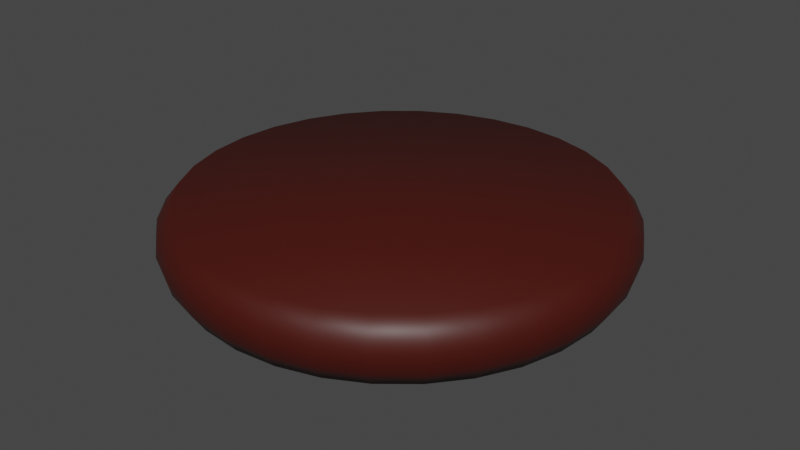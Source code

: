 # Source: hamburguer.blend  (saved by Blender 2.82.7; exported with 4.5.12 LTS)
import bpy
from mathutils import Matrix  # noqa: F401  (used for matrix-valued properties, if any)

bpy.ops.wm.read_factory_settings(use_empty=True)
scene = bpy.context.scene
scene.name = 'Scene'

# ---- collections
col_collection = bpy.data.collections.new('Collection'); scene.collection.children.link(col_collection)

# ---- materials (node trees are filled in below, after node groups)
mat_material_001 = bpy.data.materials.new('Material.001')
mat_material_001.use_transparent_shadow = False

# ---- material node trees
mat_material_001.use_nodes = True; mat_material_001.node_tree.nodes.clear()
_N = mat_material_001.node_tree.nodes; _L = mat_material_001.node_tree.links
n0 = _N.new('ShaderNodeOutputMaterial'); n0.name = 'Material Output'; n0.location = (300, 300)
n1 = _N.new('ShaderNodeBsdfPrincipled'); n1.name = 'Principled BSDF'; n1.location = (10, 300)
n1.distribution = 'GGX'
n1.subsurface_method = 'BURLEY'
n1.inputs[0].default_value = (0.06072, 0.005316, 0.001996, 1.0)
n1.inputs[3].default_value = 1.45
n1.inputs[27].default_value = (0.0, 0.0, 0.0, 1.0)
n1.inputs[28].default_value = 1.0
_L.new(n1.outputs[0], n0.inputs[0])
n0.is_active_output = True

# ---- world
world_world = bpy.data.worlds.new('World'); scene.world = world_world
world_world.use_nodes = True; world_world.node_tree.nodes.clear()
_N = world_world.node_tree.nodes; _L = world_world.node_tree.links
n0 = _N.new('ShaderNodeOutputWorld'); n0.name = 'World Output'; n0.location = (300, 300)
n1 = _N.new('ShaderNodeBackground'); n1.name = 'Background'; n1.location = (10, 300)
n1.inputs[0].default_value = (0.05088, 0.05088, 0.05088, 1.0)
_L.new(n1.outputs[0], n0.inputs[0])
n0.is_active_output = True
world_world.color = (0.05088, 0.05088, 0.05088)
world_world.use_sun_shadow = False
world_world.sun_shadow_jitter_overblur = 0.0

# ---- meshes
me_sphere = bpy.data.meshes.new('Sphere')
me_sphere.from_pydata([(0.0, 0.9239, 0.1439), (0.0, 0.9808, 0.07334), (0.0, 0.9911, 0.0005102), (1.646e-08, 0.9728, -0.06938), (0.1802, 0.9061, 0.1439), (0.1913, 0.9619, 0.07334), (0.1934, 0.9721, 0.0005102), (0.1898, 0.9541, -0.06938), (0.1802, 0.9061, -0.1439), (0.3536, 0.8536, 0.1439), (0.3753, 0.9061, 0.07334), (0.3793, 0.9157, 0.0005102), (0.3723, 0.8988, -0.06938), (0.3536, 0.8536, -0.1439), (0.5133, 0.7682, 0.1439), (0.5449, 0.8155, 0.07334), (0.5506, 0.8241, 0.0005102), (0.5405, 0.8089, -0.06938), (0.5133, 0.7682, -0.1439), (0.6533, 0.6533, 0.1439), (0.6935, 0.6935, 0.07334), (0.7008, 0.7008, 0.0005102), (0.6879, 0.6879, -0.06938), (0.6533, 0.6533, -0.1439), (0.7682, 0.5133, 0.1439), (0.8155, 0.5449, 0.07334), (0.8241, 0.5506, 0.0005102), (0.8089, 0.5405, -0.06938), (0.7682, 0.5133, -0.1439), (0.8536, 0.3536, 0.1439), (0.9061, 0.3753, 0.07334), (0.9157, 0.3793, 0.0005102), (0.8988, 0.3723, -0.06938), (0.8536, 0.3536, -0.1439), (0.9061, 0.1802, 0.1439), (0.9619, 0.1913, 0.07334), (0.9721, 0.1934, 0.0005102), (0.9541, 0.1898, -0.06938), (0.9061, 0.1802, -0.1439), (0.9239, -2.745e-07, 0.1439), (0.9808, -3.937e-07, 0.07334), (0.9911, -3.788e-07, 0.0005102), (0.9728, -3.92e-07, -0.06938), (0.9239, -2.298e-07, -0.1439), (0.9061, -0.1802, 0.1439), (0.9619, -0.1913, 0.07334), (0.9721, -0.1934, 0.0005102), (0.9541, -0.1898, -0.06938), (0.9061, -0.1802, -0.1439), (0.8536, -0.3536, 0.1439), (0.9061, -0.3753, 0.07334), (0.9157, -0.3793, 0.0005102), (0.8988, -0.3723, -0.06938), (0.8536, -0.3536, -0.1439), (0.7682, -0.5133, 0.1439), (0.8155, -0.5449, 0.07334), (0.8241, -0.5506, 0.0005102), (0.8089, -0.5405, -0.06938), (0.7682, -0.5133, -0.1439), (0.6533, -0.6533, 0.1439), (0.6935, -0.6935, 0.07334), (0.7008, -0.7008, 0.0005102), (0.6879, -0.6879, -0.06938), (0.6533, -0.6533, -0.1439), (0.5133, -0.7682, 0.1439), (0.5449, -0.8155, 0.07334), (0.5506, -0.8241, 0.0005102), (0.5405, -0.8089, -0.06938), (0.5133, -0.7682, -0.1439), (0.3536, -0.8536, 0.1439), (0.3753, -0.9061, 0.07334), (0.3793, -0.9157, 0.0005102), (0.3723, -0.8988, -0.06938), (0.3536, -0.8536, -0.1439), (0.1802, -0.9061, 0.1439), (0.1913, -0.9619, 0.07334), (0.1934, -0.9721, 0.0005102), (0.1898, -0.9541, -0.06938), (0.1802, -0.9061, -0.1439), (6.357e-08, -0.9239, 0.1439), (-8.544e-08, -0.9808, 0.07334), (-1.003e-07, -0.9911, 0.0005102), (-8.31e-08, -0.9728, -0.06938), (6.357e-08, -0.9239, -0.1439), (-0.1802, -0.9061, 0.1439), (-0.1913, -0.9619, 0.07334), (-0.1934, -0.9721, 0.0005102), (-0.1898, -0.9541, -0.06938), (-0.1802, -0.9061, -0.1439), (-0.3536, -0.8536, 0.1439), (-0.3753, -0.9061, 0.07334), (-0.3793, -0.9157, 0.0005102), (-0.3723, -0.8988, -0.06938), (-0.3536, -0.8536, -0.1439), (-0.5133, -0.7682, 0.1439), (-0.5449, -0.8155, 0.07334), (-0.5506, -0.8241, 0.0005102), (-0.5405, -0.8089, -0.06938), (-0.5133, -0.7682, -0.1439), (-0.6533, -0.6533, 0.1439), (-0.6935, -0.6935, 0.07334), (-0.7008, -0.7008, 0.0005102), (-0.6879, -0.6879, -0.06938), (-0.6533, -0.6533, -0.1439), (-0.7682, -0.5133, 0.1439), (-0.8155, -0.5449, 0.07334), (-0.8241, -0.5506, 0.0005102), (-0.8089, -0.5405, -0.06938), (-0.7682, -0.5133, -0.1439), (-0.8536, -0.3536, 0.1439), (-0.9061, -0.3753, 0.07334), (-0.9157, -0.3793, 0.0005102), (-0.8988, -0.3723, -0.06938), (-0.8536, -0.3536, -0.1439), (-0.9061, -0.1802, 0.1439), (-0.9619, -0.1913, 0.07334), (-0.9721, -0.1934, 0.0005102), (-0.9541, -0.1898, -0.06938), (-0.9061, -0.1802, -0.1439), (-0.9239, -3.192e-07, 0.1439), (-0.9808, -9.567e-08, 0.07334), (-0.9911, -1.404e-07, 0.0005102), (-0.9728, -9.957e-08, -0.06938), (-0.9239, -3.192e-07, -0.1439), (-0.9061, 0.1802, 0.1439), (-0.9619, 0.1913, 0.07334), (-0.9721, 0.1934, 0.0005102), (-0.9541, 0.1898, -0.06938), (-0.9061, 0.1802, -0.1439), (-0.8536, 0.3536, 0.1439), (-0.9061, 0.3753, 0.07334), (-0.9157, 0.3793, 0.0005102), (-0.8988, 0.3723, -0.06938), (-0.8536, 0.3536, -0.1439), (-0.7682, 0.5133, 0.1439), (-0.8155, 0.5449, 0.07334), (-0.8241, 0.5506, 0.0005102), (-0.8089, 0.5405, -0.06938), (-0.7682, 0.5133, -0.1439), (-0.6533, 0.6533, 0.1439), (-0.6935, 0.6935, 0.07334), (-0.7008, 0.7008, 0.0005102), (-0.6879, 0.6879, -0.06938), (-0.6533, 0.6533, -0.1439), (-0.5133, 0.7682, 0.1439), (-0.5449, 0.8155, 0.07334), (-0.5506, 0.8241, 0.0005102), (-0.5405, 0.8089, -0.06938), (-0.5133, 0.7682, -0.1439), (-0.3536, 0.8536, 0.1439), (-0.3753, 0.9061, 0.07334), (-0.3793, 0.9157, 0.0005102), (-0.3723, 0.8988, -0.06938), (-0.3536, 0.8536, -0.1439), (-0.1802, 0.9061, 0.1439), (-0.1913, 0.9619, 0.07334), (-0.1934, 0.9721, 0.0005102), (-0.1898, 0.9541, -0.06938), (-0.1802, 0.9061, -0.1439), (6.357e-08, 0.9239, -0.1439)], [], [(1, 0, 4, 5), (2, 1, 5, 6), (3, 2, 6, 7), (159, 3, 7, 8), (8, 7, 12, 13), (5, 4, 9, 10), (6, 5, 10, 11), (7, 6, 11, 12), (10, 9, 14, 15), (11, 10, 15, 16), (12, 11, 16, 17), (13, 12, 17, 18), (15, 14, 19, 20), (16, 15, 20, 21), (17, 16, 21, 22), (18, 17, 22, 23), (21, 20, 25, 26), (22, 21, 26, 27), (23, 22, 27, 28), (20, 19, 24, 25), (25, 24, 29, 30), (26, 25, 30, 31), (27, 26, 31, 32), (28, 27, 32, 33), (31, 30, 35, 36), (32, 31, 36, 37), (33, 32, 37, 38), (30, 29, 34, 35), (35, 34, 39, 40), (36, 35, 40, 41), (37, 36, 41, 42), (38, 37, 42, 43), (42, 41, 46, 47), (43, 42, 47, 48), (40, 39, 44, 45), (41, 40, 45, 46), (45, 44, 49, 50), (46, 45, 50, 51), (47, 46, 51, 52), (48, 47, 52, 53), (52, 51, 56, 57), (53, 52, 57, 58), (50, 49, 54, 55), (51, 50, 55, 56), (55, 54, 59, 60), (56, 55, 60, 61), (57, 56, 61, 62), (58, 57, 62, 63), (63, 62, 67, 68), (60, 59, 64, 65), (61, 60, 65, 66), (62, 61, 66, 67), (65, 64, 69, 70), (66, 65, 70, 71), (67, 66, 71, 72), (68, 67, 72, 73), (70, 69, 74, 75), (71, 70, 75, 76), (72, 71, 76, 77), (73, 72, 77, 78), (75, 74, 79, 80), (76, 75, 80, 81), (77, 76, 81, 82), (78, 77, 82, 83), (80, 79, 84, 85), (81, 80, 85, 86), (82, 81, 86, 87), (83, 82, 87, 88), (86, 85, 90, 91), (87, 86, 91, 92), (88, 87, 92, 93), (85, 84, 89, 90), (90, 89, 94, 95), (91, 90, 95, 96), (92, 91, 96, 97), (93, 92, 97, 98), (96, 95, 100, 101), (97, 96, 101, 102), (98, 97, 102, 103), (95, 94, 99, 100), (100, 99, 104, 105), (101, 100, 105, 106), (102, 101, 106, 107), (103, 102, 107, 108), (107, 106, 111, 112), (108, 107, 112, 113), (105, 104, 109, 110), (106, 105, 110, 111), (110, 109, 114, 115), (111, 110, 115, 116), (112, 111, 116, 117), (113, 112, 117, 118), (118, 117, 122, 123), (115, 114, 119, 120), (116, 115, 120, 121), (117, 116, 121, 122), (120, 119, 124, 125), (121, 120, 125, 126), (122, 121, 126, 127), (123, 122, 127, 128), (128, 127, 132, 133), (125, 124, 129, 130), (126, 125, 130, 131), (127, 126, 131, 132), (130, 129, 134, 135), (131, 130, 135, 136), (132, 131, 136, 137), (133, 132, 137, 138), (135, 134, 139, 140), (136, 135, 140, 141), (137, 136, 141, 142), (138, 137, 142, 143), (140, 139, 144, 145), (141, 140, 145, 146), (142, 141, 146, 147), (143, 142, 147, 148), (145, 144, 149, 150), (146, 145, 150, 151), (147, 146, 151, 152), (148, 147, 152, 153), (151, 150, 155, 156), (152, 151, 156, 157), (153, 152, 157, 158), (150, 149, 154, 155), (155, 154, 0, 1), (156, 155, 1, 2), (13, 18, 23, 28, 33, 38, 43, 48, 53, 58, 63, 68, 73, 78, 83, 88, 93, 98, 103, 108, 113, 118, 123, 128, 133, 138, 143, 148, 153, 158, 159, 8), (157, 156, 2, 3), (158, 157, 3, 159), (4, 0, 154, 149, 144, 139, 134, 129, 124, 119, 114, 109, 104, 99, 94, 89, 84, 79, 74, 69, 64, 59, 54, 49, 44, 39, 34, 29, 24, 19, 14, 9)])
me_sphere.polygons.foreach_set('use_smooth', [True] * 130)
_uv = me_sphere.uv_layers.new(name='UVMap')
_uv.uv.foreach_set('vector', [0.75, 0.5625, 0.75, 0.625, 0.7188, 0.625, 0.7188, 0.5625, 0.75, 0.5, 0.75, 0.5625, 0.7188, 0.5625, 0.7188, 0.5, 0.75, 0.4375, 0.75, 0.5, 0.7188, 0.5, 0.7188, 0.4375, 0.75, 0.375, 0.75, 0.4375, 0.7188, 0.4375, 0.7188, 0.375, 0.7188, 0.375, 0.7188, 0.4375, 0.6875, 0.4375, 0.6875, 0.375, 0.7188, 0.5625, 0.7188, 0.625, 0.6875, 0.625, 0.6875, 0.5625, 0.7188, 0.5, 0.7188, 0.5625, 0.6875, 0.5625, 0.6875, 0.5, 0.7188, 0.4375, 0.7188, 0.5, 0.6875, 0.5, 0.6875, 0.4375, 0.6875, 0.5625, 0.6875, 0.625, 0.6562, 0.625, 0.6562, 0.5625, 0.6875, 0.5, 0.6875, 0.5625, 0.6562, 0.5625, 0.6562, 0.5, 0.6875, 0.4375, 0.6875, 0.5, 0.6562, 0.5, 0.6562, 0.4375, 0.6875, 0.375, 0.6875, 0.4375, 0.6562, 0.4375, 0.6562, 0.375, 0.6562, 0.5625, 0.6562, 0.625, 0.625, 0.625, 0.625, 0.5625, 0.6562, 0.5, 0.6562, 0.5625, 0.625, 0.5625, 0.625, 0.5, 0.6562, 0.4375, 0.6562, 0.5, 0.625, 0.5, 0.625, 0.4375, 0.6562, 0.375, 0.6562, 0.4375, 0.625, 0.4375, 0.625, 0.375, 0.625, 0.5, 0.625, 0.5625, 0.5937, 0.5625, 0.5937, 0.5, 0.625, 0.4375, 0.625, 0.5, 0.5937, 0.5, 0.5937, 0.4375, 0.625, 0.375, 0.625, 0.4375, 0.5937, 0.4375, 0.5938, 0.375, 0.625, 0.5625, 0.625, 0.625, 0.5937, 0.625, 0.5937, 0.5625, 0.5937, 0.5625, 0.5937, 0.625, 0.5625, 0.625, 0.5625, 0.5625, 0.5937, 0.5, 0.5937, 0.5625, 0.5625, 0.5625, 0.5625, 0.5, 0.5937, 0.4375, 0.5937, 0.5, 0.5625, 0.5, 0.5625, 0.4375, 0.5938, 0.375, 0.5937, 0.4375, 0.5625, 0.4375, 0.5625, 0.375, 0.5625, 0.5, 0.5625, 0.5625, 0.5312, 0.5625, 0.5312, 0.5, 0.5625, 0.4375, 0.5625, 0.5, 0.5312, 0.5, 0.5312, 0.4375, 0.5625, 0.375, 0.5625, 0.4375, 0.5312, 0.4375, 0.5312, 0.375, 0.5625, 0.5625, 0.5625, 0.625, 0.5312, 0.625, 0.5312, 0.5625, 0.5312, 0.5625, 0.5312, 0.625, 0.5, 0.625, 0.5, 0.5625, 0.5312, 0.5, 0.5312, 0.5625, 0.5, 0.5625, 0.5, 0.5, 0.5312, 0.4375, 0.5312, 0.5, 0.5, 0.5, 0.5, 0.4375, 0.5312, 0.375, 0.5312, 0.4375, 0.5, 0.4375, 0.5, 0.375, 0.5, 0.4375, 0.5, 0.5, 0.4687, 0.5, 0.4687, 0.4375, 0.5, 0.375, 0.5, 0.4375, 0.4687, 0.4375, 0.4687, 0.375, 0.5, 0.5625, 0.5, 0.625, 0.4687, 0.625, 0.4687, 0.5625, 0.5, 0.5, 0.5, 0.5625, 0.4687, 0.5625, 0.4687, 0.5, 0.4687, 0.5625, 0.4687, 0.625, 0.4375, 0.625, 0.4375, 0.5625, 0.4687, 0.5, 0.4687, 0.5625, 0.4375, 0.5625, 0.4375, 0.5, 0.4687, 0.4375, 0.4687, 0.5, 0.4375, 0.5, 0.4375, 0.4375, 0.4687, 0.375, 0.4687, 0.4375, 0.4375, 0.4375, 0.4375, 0.375, 0.4375, 0.4375, 0.4375, 0.5, 0.4062, 0.5, 0.4062, 0.4375, 0.4375, 0.375, 0.4375, 0.4375, 0.4062, 0.4375, 0.4062, 0.375, 0.4375, 0.5625, 0.4375, 0.625, 0.4062, 0.625, 0.4062, 0.5625, 0.4375, 0.5, 0.4375, 0.5625, 0.4062, 0.5625, 0.4062, 0.5, 0.4062, 0.5625, 0.4062, 0.625, 0.375, 0.625, 0.375, 0.5625, 0.4062, 0.5, 0.4062, 0.5625, 0.375, 0.5625, 0.375, 0.5, 0.4062, 0.4375, 0.4062, 0.5, 0.375, 0.5, 0.375, 0.4375, 0.4062, 0.375, 0.4062, 0.4375, 0.375, 0.4375, 0.375, 0.375, 0.375, 0.375, 0.375, 0.4375, 0.3437, 0.4375, 0.3437, 0.375, 0.375, 0.5625, 0.375, 0.625, 0.3437, 0.625, 0.3437, 0.5625, 0.375, 0.5, 0.375, 0.5625, 0.3437, 0.5625, 0.3437, 0.5, 0.375, 0.4375, 0.375, 0.5, 0.3437, 0.5, 0.3437, 0.4375, 0.3437, 0.5625, 0.3437, 0.625, 0.3125, 0.625, 0.3125, 0.5625, 0.3437, 0.5, 0.3437, 0.5625, 0.3125, 0.5625, 0.3125, 0.5, 0.3437, 0.4375, 0.3437, 0.5, 0.3125, 0.5, 0.3125, 0.4375, 0.3437, 0.375, 0.3437, 0.4375, 0.3125, 0.4375, 0.3125, 0.375, 0.3125, 0.5625, 0.3125, 0.625, 0.2812, 0.625, 0.2812, 0.5625, 0.3125, 0.5, 0.3125, 0.5625, 0.2812, 0.5625, 0.2812, 0.5, 0.3125, 0.4375, 0.3125, 0.5, 0.2812, 0.5, 0.2812, 0.4375, 0.3125, 0.375, 0.3125, 0.4375, 0.2812, 0.4375, 0.2812, 0.375, 0.2812, 0.5625, 0.2812, 0.625, 0.25, 0.625, 0.25, 0.5625, 0.2812, 0.5, 0.2812, 0.5625, 0.25, 0.5625, 0.25, 0.5, 0.2812, 0.4375, 0.2812, 0.5, 0.25, 0.5, 0.25, 0.4375, 0.2812, 0.375, 0.2812, 0.4375, 0.25, 0.4375, 0.25, 0.375, 0.25, 0.5625, 0.25, 0.625, 0.2188, 0.625, 0.2187, 0.5625, 0.25, 0.5, 0.25, 0.5625, 0.2187, 0.5625, 0.2187, 0.5, 0.25, 0.4375, 0.25, 0.5, 0.2187, 0.5, 0.2187, 0.4375, 0.25, 0.375, 0.25, 0.4375, 0.2187, 0.4375, 0.2188, 0.375, 0.2187, 0.5, 0.2187, 0.5625, 0.1875, 0.5625, 0.1875, 0.5, 0.2187, 0.4375, 0.2187, 0.5, 0.1875, 0.5, 0.1875, 0.4375, 0.2188, 0.375, 0.2187, 0.4375, 0.1875, 0.4375, 0.1875, 0.375, 0.2187, 0.5625, 0.2188, 0.625, 0.1875, 0.625, 0.1875, 0.5625, 0.1875, 0.5625, 0.1875, 0.625, 0.1563, 0.625, 0.1562, 0.5625, 0.1875, 0.5, 0.1875, 0.5625, 0.1562, 0.5625, 0.1562, 0.5, 0.1875, 0.4375, 0.1875, 0.5, 0.1562, 0.5, 0.1562, 0.4375, 0.1875, 0.375, 0.1875, 0.4375, 0.1562, 0.4375, 0.1563, 0.375, 0.1562, 0.5, 0.1562, 0.5625, 0.125, 0.5625, 0.125, 0.5, 0.1562, 0.4375, 0.1562, 0.5, 0.125, 0.5, 0.125, 0.4375, 0.1563, 0.375, 0.1562, 0.4375, 0.125, 0.4375, 0.125, 0.375, 0.1562, 0.5625, 0.1563, 0.625, 0.125, 0.625, 0.125, 0.5625, 0.125, 0.5625, 0.125, 0.625, 0.09375, 0.625, 0.09375, 0.5625, 0.125, 0.5, 0.125, 0.5625, 0.09375, 0.5625, 0.09375, 0.5, 0.125, 0.4375, 0.125, 0.5, 0.09375, 0.5, 0.09375, 0.4375, 0.125, 0.375, 0.125, 0.4375, 0.09375, 0.4375, 0.09375, 0.375, 0.09375, 0.4375, 0.09375, 0.5, 0.0625, 0.5, 0.0625, 0.4375, 0.09375, 0.375, 0.09375, 0.4375, 0.0625, 0.4375, 0.0625, 0.375, 0.09375, 0.5625, 0.09375, 0.625, 0.0625, 0.625, 0.0625, 0.5625, 0.09375, 0.5, 0.09375, 0.5625, 0.0625, 0.5625, 0.0625, 0.5, 0.0625, 0.5625, 0.0625, 0.625, 0.03125, 0.625, 0.03125, 0.5625, 0.0625, 0.5, 0.0625, 0.5625, 0.03125, 0.5625, 0.03125, 0.5, 0.0625, 0.4375, 0.0625, 0.5, 0.03125, 0.5, 0.03125, 0.4375, 0.0625, 0.375, 0.0625, 0.4375, 0.03125, 0.4375, 0.03125, 0.375, 0.03125, 0.375, 0.03125, 0.4375, 0.0, 0.4375, 5.96e-08, 0.375, 0.03125, 0.5625, 0.03125, 0.625, 5.96e-08, 0.625, 0.0, 0.5625, 0.03125, 0.5, 0.03125, 0.5625, 0.0, 0.5625, 0.0, 0.5, 0.03125, 0.4375, 0.03125, 0.5, 0.0, 0.5, 0.0, 0.4375, 1.0, 0.5625, 1.0, 0.625, 0.9688, 0.625, 0.9688, 0.5625, 1.0, 0.5, 1.0, 0.5625, 0.9688, 0.5625, 0.9688, 0.5, 1.0, 0.4375, 1.0, 0.5, 0.9688, 0.5, 0.9688, 0.4375, 1.0, 0.375, 1.0, 0.4375, 0.9688, 0.4375, 0.9688, 0.375, 0.9688, 0.375, 0.9688, 0.4375, 0.9375, 0.4375, 0.9375, 0.375, 0.9688, 0.5625, 0.9688, 0.625, 0.9375, 0.625, 0.9375, 0.5625, 0.9688, 0.5, 0.9688, 0.5625, 0.9375, 0.5625, 0.9375, 0.5, 0.9688, 0.4375, 0.9688, 0.5, 0.9375, 0.5, 0.9375, 0.4375, 0.9375, 0.5625, 0.9375, 0.625, 0.9062, 0.625, 0.9062, 0.5625, 0.9375, 0.5, 0.9375, 0.5625, 0.9062, 0.5625, 0.9062, 0.5, 0.9375, 0.4375, 0.9375, 0.5, 0.9062, 0.5, 0.9062, 0.4375, 0.9375, 0.375, 0.9375, 0.4375, 0.9062, 0.4375, 0.9062, 0.375, 0.9062, 0.5625, 0.9062, 0.625, 0.875, 0.625, 0.875, 0.5625, 0.9062, 0.5, 0.9062, 0.5625, 0.875, 0.5625, 0.875, 0.5, 0.9062, 0.4375, 0.9062, 0.5, 0.875, 0.5, 0.875, 0.4375, 0.9062, 0.375, 0.9062, 0.4375, 0.875, 0.4375, 0.875, 0.375, 0.875, 0.5625, 0.875, 0.625, 0.8438, 0.625, 0.8438, 0.5625, 0.875, 0.5, 0.875, 0.5625, 0.8438, 0.5625, 0.8438, 0.5, 0.875, 0.4375, 0.875, 0.5, 0.8438, 0.5, 0.8438, 0.4375, 0.875, 0.375, 0.875, 0.4375, 0.8438, 0.4375, 0.8438, 0.375, 0.8438, 0.5625, 0.8438, 0.625, 0.8125, 0.625, 0.8125, 0.5625, 0.8438, 0.5, 0.8438, 0.5625, 0.8125, 0.5625, 0.8125, 0.5, 0.8438, 0.4375, 0.8438, 0.5, 0.8125, 0.5, 0.8125, 0.4375, 0.8438, 0.375, 0.8438, 0.4375, 0.8125, 0.4375, 0.8125, 0.375, 0.8125, 0.5, 0.8125, 0.5625, 0.7812, 0.5625, 0.7812, 0.5, 0.8125, 0.4375, 0.8125, 0.5, 0.7812, 0.5, 0.7812, 0.4375, 0.8125, 0.375, 0.8125, 0.4375, 0.7812, 0.4375, 0.7812, 0.375, 0.8125, 0.5625, 0.8125, 0.625, 0.7812, 0.625, 0.7812, 0.5625, 0.7812, 0.5625, 0.7812, 0.625, 0.75, 0.625, 0.75, 0.5625, 0.7812, 0.5, 0.7812, 0.5625, 0.75, 0.5625, 0.75, 0.5, 0.6875, 0.375, 0.6562, 0.375, 0.625, 0.375, 0.5938, 0.375, 0.5625, 0.375, 0.5312, 0.375, 0.5, 0.375, 0.4687, 0.375, 0.4375, 0.375, 0.4062, 0.375, 0.375, 0.375, 0.3437, 0.375, 0.3125, 0.375, 0.2812, 0.375, 0.25, 0.375, 0.2188, 0.375, 0.1875, 0.375, 0.1563, 0.375, 0.125, 0.375, 0.09375, 0.375, 0.0625, 0.375, 0.03125, 0.375, 5.96e-08, 0.375, 0.9688, 0.375, 0.9375, 0.375, 0.9062, 0.375, 0.875, 0.375, 0.8438, 0.375, 0.8125, 0.375, 0.7812, 0.375, 0.75, 0.375, 0.7188, 0.375, 0.7812, 0.4375, 0.7812, 0.5, 0.75, 0.5, 0.75, 0.4375, 0.7812, 0.375, 0.7812, 0.4375, 0.75, 0.4375, 0.75, 0.375, 0.7188, 0.625, 0.75, 0.625, 0.7812, 0.625, 0.8125, 0.625, 0.8438, 0.625, 0.875, 0.625, 0.9062, 0.625, 0.9375, 0.625, 0.9688, 0.625, 5.96e-08, 0.625, 0.03125, 0.625, 0.0625, 0.625, 0.09375, 0.625, 0.125, 0.625, 0.1563, 0.625, 0.1875, 0.625, 0.2188, 0.625, 0.25, 0.625, 0.2812, 0.625, 0.3125, 0.625, 0.3437, 0.625, 0.375, 0.625, 0.4062, 0.625, 0.4375, 0.625, 0.4687, 0.625, 0.5, 0.625, 0.5312, 0.625, 0.5625, 0.625, 0.5937, 0.625, 0.625, 0.625, 0.6562, 0.625, 0.6875, 0.625])
me_sphere.materials.append(mat_material_001)
me_sphere.use_remesh_fix_poles = True
me_sphere.use_remesh_preserve_attributes = False
me_sphere.use_mirror_vertex_groups = False
me_sphere.update()

# ---- objects
ob_sphere = bpy.data.objects.new('Sphere', me_sphere)

# ---- transforms, parenting, visibility, modifiers, constraints
ob_sphere.location = (0.0, 0.0, 0.0)
ob_sphere.lineart.crease_threshold = 0.0

# ---- collection membership
col_collection.objects.link(ob_sphere)

# ---- scene / render settings (as saved in the file)
scene.frame_start = 1; scene.frame_end = 250; scene.frame_set(1)
scene.render.engine = 'BLENDER_EEVEE_NEXT'
scene.cycles.use_denoising = False
scene.cycles.samples = 128
scene.cycles.sampling_pattern = 'TABULATED_SOBOL'
scene.cycles.use_adaptive_sampling = False
scene.cycles.use_light_tree = False
scene.view_settings.view_transform = 'Filmic'
bpy.context.view_layer.update()

# ---- added for rendering (the .blend has no active camera and no usable light): camera, sun
cam_auto = bpy.data.cameras.new('AutoCamera')
cam_auto.lens = 50.0
cam_auto.sensor_width = 36.0
cam_auto.clip_end = 1000.0
ob_auto_camera = bpy.data.objects.new('AutoCamera', cam_auto)
scene.collection.objects.link(ob_auto_camera)
ob_auto_camera.location = (2.6073, -3.12876, 2.08584)
ob_auto_camera.rotation_euler = (1.09748, -7.21219e-08, 0.694738)
scene.camera = ob_auto_camera
light_auto_sun = bpy.data.lights.new('AutoSun', 'SUN')
light_auto_sun.energy = 3.0
light_auto_sun.angle = 0.0523599
ob_auto_sun = bpy.data.objects.new('AutoSun', light_auto_sun)
scene.collection.objects.link(ob_auto_sun)
ob_auto_sun.rotation_euler = (0.872665, 0.174533, 0.523599)
bpy.context.view_layer.update()
